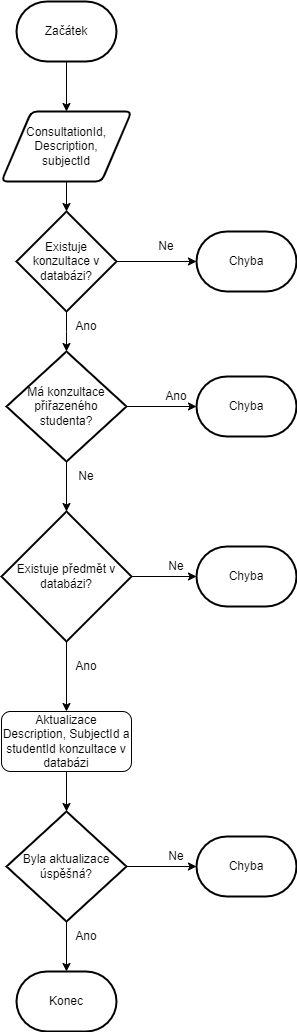

The diagram above was exported from draw.io. Its source (the exported page's mxGraphModel, read from the mxfile embedded in the PNG):
<mxGraphModel dx="1171" dy="507" grid="1" gridSize="10" guides="1" tooltips="1" connect="1" arrows="1" fold="1" page="1" pageScale="1" pageWidth="827" pageHeight="1169" math="0" shadow="0">
  <root>
    <mxCell id="WIyWlLk6GJQsqaUBKTNV-0" />
    <mxCell id="WIyWlLk6GJQsqaUBKTNV-1" parent="WIyWlLk6GJQsqaUBKTNV-0" />
    <mxCell id="sxZ6l7dxMCIAEPfwkkK_-4" style="edgeStyle=orthogonalEdgeStyle;rounded=0;orthogonalLoop=1;jettySize=auto;html=1;entryX=0.5;entryY=0;entryDx=0;entryDy=0;" edge="1" parent="WIyWlLk6GJQsqaUBKTNV-1" source="sxZ6l7dxMCIAEPfwkkK_-2" target="sxZ6l7dxMCIAEPfwkkK_-3">
      <mxGeometry relative="1" as="geometry" />
    </mxCell>
    <mxCell id="sxZ6l7dxMCIAEPfwkkK_-2" value="Začátek" style="strokeWidth=2;html=1;shape=mxgraph.flowchart.terminator;whiteSpace=wrap;" vertex="1" parent="WIyWlLk6GJQsqaUBKTNV-1">
      <mxGeometry x="70" y="60" width="100" height="60" as="geometry" />
    </mxCell>
    <mxCell id="sxZ6l7dxMCIAEPfwkkK_-3" value="ConsultationId,&lt;div&gt;Description,&lt;/div&gt;&lt;div&gt;subjectId&lt;/div&gt;" style="shape=parallelogram;html=1;strokeWidth=2;perimeter=parallelogramPerimeter;whiteSpace=wrap;rounded=1;arcSize=12;size=0.23;" vertex="1" parent="WIyWlLk6GJQsqaUBKTNV-1">
      <mxGeometry x="55" y="170" width="130" height="70" as="geometry" />
    </mxCell>
    <mxCell id="sxZ6l7dxMCIAEPfwkkK_-5" value="Existuje konzultace v databázi?" style="strokeWidth=2;html=1;shape=mxgraph.flowchart.decision;whiteSpace=wrap;" vertex="1" parent="WIyWlLk6GJQsqaUBKTNV-1">
      <mxGeometry x="70" y="270" width="100" height="100" as="geometry" />
    </mxCell>
    <mxCell id="sxZ6l7dxMCIAEPfwkkK_-7" value="Chyba" style="strokeWidth=2;html=1;shape=mxgraph.flowchart.terminator;whiteSpace=wrap;" vertex="1" parent="WIyWlLk6GJQsqaUBKTNV-1">
      <mxGeometry x="250" y="290" width="100" height="60" as="geometry" />
    </mxCell>
    <mxCell id="sxZ6l7dxMCIAEPfwkkK_-8" style="edgeStyle=orthogonalEdgeStyle;rounded=0;orthogonalLoop=1;jettySize=auto;html=1;entryX=0;entryY=0.5;entryDx=0;entryDy=0;entryPerimeter=0;" edge="1" parent="WIyWlLk6GJQsqaUBKTNV-1" source="sxZ6l7dxMCIAEPfwkkK_-5" target="sxZ6l7dxMCIAEPfwkkK_-7">
      <mxGeometry relative="1" as="geometry" />
    </mxCell>
    <mxCell id="sxZ6l7dxMCIAEPfwkkK_-11" style="edgeStyle=orthogonalEdgeStyle;rounded=0;orthogonalLoop=1;jettySize=auto;html=1;entryX=0.5;entryY=0;entryDx=0;entryDy=0;entryPerimeter=0;" edge="1" parent="WIyWlLk6GJQsqaUBKTNV-1" source="sxZ6l7dxMCIAEPfwkkK_-3" target="sxZ6l7dxMCIAEPfwkkK_-5">
      <mxGeometry relative="1" as="geometry" />
    </mxCell>
    <mxCell id="sxZ6l7dxMCIAEPfwkkK_-12" value="Ne" style="text;html=1;align=center;verticalAlign=middle;whiteSpace=wrap;rounded=0;" vertex="1" parent="WIyWlLk6GJQsqaUBKTNV-1">
      <mxGeometry x="210" y="300" width="20" height="10" as="geometry" />
    </mxCell>
    <mxCell id="sxZ6l7dxMCIAEPfwkkK_-14" value="Ano" style="text;html=1;align=center;verticalAlign=middle;whiteSpace=wrap;rounded=0;" vertex="1" parent="WIyWlLk6GJQsqaUBKTNV-1">
      <mxGeometry x="130" y="380" width="20" height="10" as="geometry" />
    </mxCell>
    <mxCell id="sxZ6l7dxMCIAEPfwkkK_-18" style="edgeStyle=orthogonalEdgeStyle;rounded=0;orthogonalLoop=1;jettySize=auto;html=1;" edge="1" parent="WIyWlLk6GJQsqaUBKTNV-1" source="sxZ6l7dxMCIAEPfwkkK_-15" target="sxZ6l7dxMCIAEPfwkkK_-17">
      <mxGeometry relative="1" as="geometry" />
    </mxCell>
    <mxCell id="sxZ6l7dxMCIAEPfwkkK_-15" value="Má konzultace přiřazeného studenta?" style="strokeWidth=2;html=1;shape=mxgraph.flowchart.decision;whiteSpace=wrap;" vertex="1" parent="WIyWlLk6GJQsqaUBKTNV-1">
      <mxGeometry x="60" y="410" width="120" height="110" as="geometry" />
    </mxCell>
    <mxCell id="sxZ6l7dxMCIAEPfwkkK_-16" style="edgeStyle=orthogonalEdgeStyle;rounded=0;orthogonalLoop=1;jettySize=auto;html=1;" edge="1" parent="WIyWlLk6GJQsqaUBKTNV-1" source="sxZ6l7dxMCIAEPfwkkK_-5">
      <mxGeometry relative="1" as="geometry">
        <mxPoint x="120" y="410" as="targetPoint" />
      </mxGeometry>
    </mxCell>
    <mxCell id="sxZ6l7dxMCIAEPfwkkK_-17" value="Chyba" style="strokeWidth=2;html=1;shape=mxgraph.flowchart.terminator;whiteSpace=wrap;" vertex="1" parent="WIyWlLk6GJQsqaUBKTNV-1">
      <mxGeometry x="250" y="435" width="100" height="60" as="geometry" />
    </mxCell>
    <mxCell id="sxZ6l7dxMCIAEPfwkkK_-19" value="Ano" style="text;html=1;align=center;verticalAlign=middle;whiteSpace=wrap;rounded=0;" vertex="1" parent="WIyWlLk6GJQsqaUBKTNV-1">
      <mxGeometry x="220" y="450" width="20" height="10" as="geometry" />
    </mxCell>
    <mxCell id="sxZ6l7dxMCIAEPfwkkK_-21" value="Ne" style="text;html=1;align=center;verticalAlign=middle;whiteSpace=wrap;rounded=0;" vertex="1" parent="WIyWlLk6GJQsqaUBKTNV-1">
      <mxGeometry x="130" y="530" width="20" height="10" as="geometry" />
    </mxCell>
    <mxCell id="sxZ6l7dxMCIAEPfwkkK_-31" style="edgeStyle=orthogonalEdgeStyle;rounded=0;orthogonalLoop=1;jettySize=auto;html=1;entryX=0.5;entryY=0;entryDx=0;entryDy=0;" edge="1" parent="WIyWlLk6GJQsqaUBKTNV-1" source="sxZ6l7dxMCIAEPfwkkK_-22" target="sxZ6l7dxMCIAEPfwkkK_-30">
      <mxGeometry relative="1" as="geometry" />
    </mxCell>
    <mxCell id="sxZ6l7dxMCIAEPfwkkK_-22" value="Existuje předmět v databázi?" style="strokeWidth=2;html=1;shape=mxgraph.flowchart.decision;whiteSpace=wrap;" vertex="1" parent="WIyWlLk6GJQsqaUBKTNV-1">
      <mxGeometry x="55" y="570" width="130" height="130" as="geometry" />
    </mxCell>
    <mxCell id="sxZ6l7dxMCIAEPfwkkK_-23" style="edgeStyle=orthogonalEdgeStyle;rounded=0;orthogonalLoop=1;jettySize=auto;html=1;entryX=0.5;entryY=0;entryDx=0;entryDy=0;entryPerimeter=0;" edge="1" parent="WIyWlLk6GJQsqaUBKTNV-1" source="sxZ6l7dxMCIAEPfwkkK_-15" target="sxZ6l7dxMCIAEPfwkkK_-22">
      <mxGeometry relative="1" as="geometry" />
    </mxCell>
    <mxCell id="sxZ6l7dxMCIAEPfwkkK_-24" value="Chyba" style="strokeWidth=2;html=1;shape=mxgraph.flowchart.terminator;whiteSpace=wrap;" vertex="1" parent="WIyWlLk6GJQsqaUBKTNV-1">
      <mxGeometry x="250" y="605" width="100" height="60" as="geometry" />
    </mxCell>
    <mxCell id="sxZ6l7dxMCIAEPfwkkK_-25" value="Ne" style="text;html=1;align=center;verticalAlign=middle;whiteSpace=wrap;rounded=0;" vertex="1" parent="WIyWlLk6GJQsqaUBKTNV-1">
      <mxGeometry x="220" y="620" width="20" height="10" as="geometry" />
    </mxCell>
    <mxCell id="sxZ6l7dxMCIAEPfwkkK_-26" style="edgeStyle=orthogonalEdgeStyle;rounded=0;orthogonalLoop=1;jettySize=auto;html=1;entryX=0;entryY=0.5;entryDx=0;entryDy=0;entryPerimeter=0;" edge="1" parent="WIyWlLk6GJQsqaUBKTNV-1" source="sxZ6l7dxMCIAEPfwkkK_-22" target="sxZ6l7dxMCIAEPfwkkK_-24">
      <mxGeometry relative="1" as="geometry" />
    </mxCell>
    <mxCell id="sxZ6l7dxMCIAEPfwkkK_-29" value="Ano" style="text;html=1;align=center;verticalAlign=middle;whiteSpace=wrap;rounded=0;" vertex="1" parent="WIyWlLk6GJQsqaUBKTNV-1">
      <mxGeometry x="130" y="720" width="20" height="10" as="geometry" />
    </mxCell>
    <mxCell id="sxZ6l7dxMCIAEPfwkkK_-30" value="Aktualizace Description, SubjectId a studentId konzultace v databázi" style="rounded=1;whiteSpace=wrap;html=1;fontSize=12;glass=0;strokeWidth=1;shadow=0;" vertex="1" parent="WIyWlLk6GJQsqaUBKTNV-1">
      <mxGeometry x="55" y="770" width="130" height="60" as="geometry" />
    </mxCell>
    <mxCell id="sxZ6l7dxMCIAEPfwkkK_-33" value="Byla aktualizace úspěšná?" style="strokeWidth=2;html=1;shape=mxgraph.flowchart.decision;whiteSpace=wrap;" vertex="1" parent="WIyWlLk6GJQsqaUBKTNV-1">
      <mxGeometry x="60" y="870" width="120" height="110" as="geometry" />
    </mxCell>
    <mxCell id="sxZ6l7dxMCIAEPfwkkK_-34" style="edgeStyle=orthogonalEdgeStyle;rounded=0;orthogonalLoop=1;jettySize=auto;html=1;entryX=0.5;entryY=0;entryDx=0;entryDy=0;entryPerimeter=0;" edge="1" parent="WIyWlLk6GJQsqaUBKTNV-1" source="sxZ6l7dxMCIAEPfwkkK_-30" target="sxZ6l7dxMCIAEPfwkkK_-33">
      <mxGeometry relative="1" as="geometry" />
    </mxCell>
    <mxCell id="sxZ6l7dxMCIAEPfwkkK_-36" value="Chyba" style="strokeWidth=2;html=1;shape=mxgraph.flowchart.terminator;whiteSpace=wrap;" vertex="1" parent="WIyWlLk6GJQsqaUBKTNV-1">
      <mxGeometry x="250" y="895" width="100" height="60" as="geometry" />
    </mxCell>
    <mxCell id="sxZ6l7dxMCIAEPfwkkK_-37" value="Ne" style="text;html=1;align=center;verticalAlign=middle;whiteSpace=wrap;rounded=0;" vertex="1" parent="WIyWlLk6GJQsqaUBKTNV-1">
      <mxGeometry x="220" y="910" width="20" height="10" as="geometry" />
    </mxCell>
    <mxCell id="sxZ6l7dxMCIAEPfwkkK_-38" style="edgeStyle=orthogonalEdgeStyle;rounded=0;orthogonalLoop=1;jettySize=auto;html=1;entryX=0;entryY=0.5;entryDx=0;entryDy=0;entryPerimeter=0;" edge="1" parent="WIyWlLk6GJQsqaUBKTNV-1" source="sxZ6l7dxMCIAEPfwkkK_-33" target="sxZ6l7dxMCIAEPfwkkK_-36">
      <mxGeometry relative="1" as="geometry" />
    </mxCell>
    <mxCell id="sxZ6l7dxMCIAEPfwkkK_-40" value="Konec" style="strokeWidth=2;html=1;shape=mxgraph.flowchart.terminator;whiteSpace=wrap;" vertex="1" parent="WIyWlLk6GJQsqaUBKTNV-1">
      <mxGeometry x="70" y="1030" width="100" height="60" as="geometry" />
    </mxCell>
    <mxCell id="sxZ6l7dxMCIAEPfwkkK_-41" style="edgeStyle=orthogonalEdgeStyle;rounded=0;orthogonalLoop=1;jettySize=auto;html=1;entryX=0.5;entryY=0;entryDx=0;entryDy=0;entryPerimeter=0;" edge="1" parent="WIyWlLk6GJQsqaUBKTNV-1" source="sxZ6l7dxMCIAEPfwkkK_-33" target="sxZ6l7dxMCIAEPfwkkK_-40">
      <mxGeometry relative="1" as="geometry" />
    </mxCell>
    <mxCell id="sxZ6l7dxMCIAEPfwkkK_-42" value="Ano" style="text;html=1;align=center;verticalAlign=middle;whiteSpace=wrap;rounded=0;" vertex="1" parent="WIyWlLk6GJQsqaUBKTNV-1">
      <mxGeometry x="130" y="990" width="20" height="10" as="geometry" />
    </mxCell>
  </root>
</mxGraphModel>